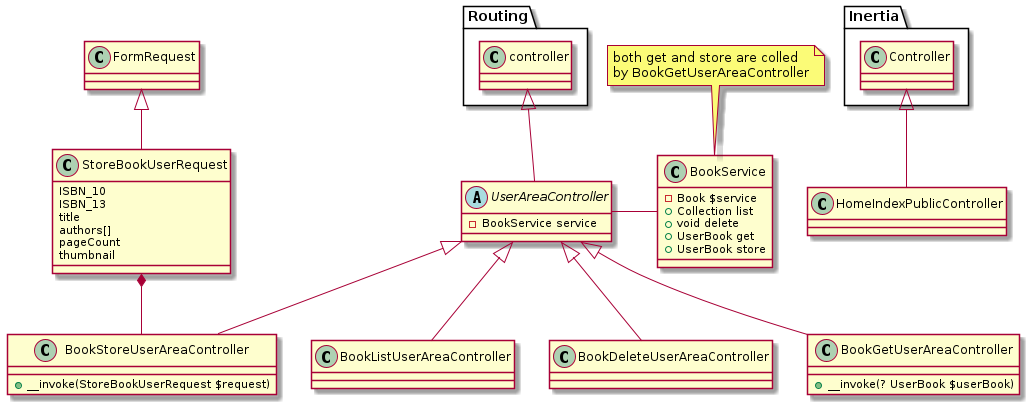

The diagram above was rendered by PlantUML. Its source (embedded in the PNG):
@startuml User book CRUD diagram


set namespaceSeparator ::

class HomeIndexPublicController extends Inertia::Controller {}

abstract UserAreaController extends Routing::controller {
    - BookService service
}
note top of BookService
    both get and store are colled
    by BookGetUserAreaController
endnote
class BookService {
    - Book $service
    + Collection list
    + void delete
    + UserBook get
    + UserBook store
}
class BookListUserAreaController extends UserAreaController
class BookStoreUserAreaController extends UserAreaController {
    + __invoke(StoreBookUserRequest $request)
}
class BookDeleteUserAreaController extends UserAreaController {}
class BookGetUserAreaController extends UserAreaController {
    + __invoke(? UserBook $userBook)
}
class StoreBookUserRequest extends FormRequest {
    ISBN_10
    ISBN_13
    title
    authors[]
    pageCount
    thumbnail
}

UserAreaController - BookService
StoreBookUserRequest *-- BookStoreUserAreaController

@enduml